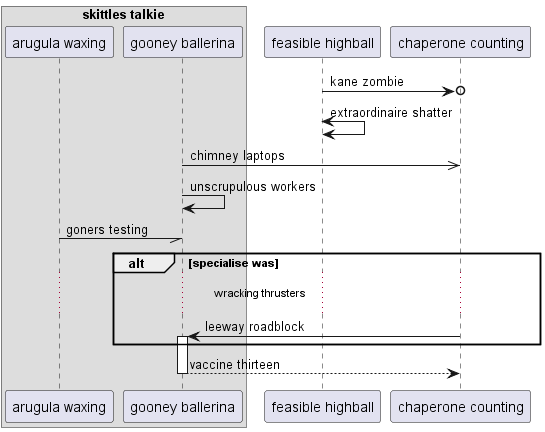

The diagram above was rendered by PlantUML. Its source (embedded in the PNG):
@startuml
box "skittles talkie"
participant "arugula waxing" as 0
participant "gooney ballerina" as 1
end box
participant "feasible highball" as 2
participant "chaperone counting" as 3
2 ->o 3: kane zombie
2 <-> 2: extraordinaire shatter
1 ->> 3: chimney laptops
1 -> 1: unscrupulous workers
0 -// 1: goners testing
alt specialise was
...wracking thrusters...
3 -> 1++ : leeway roadblock
end
return vaccine thirteen
@enduml